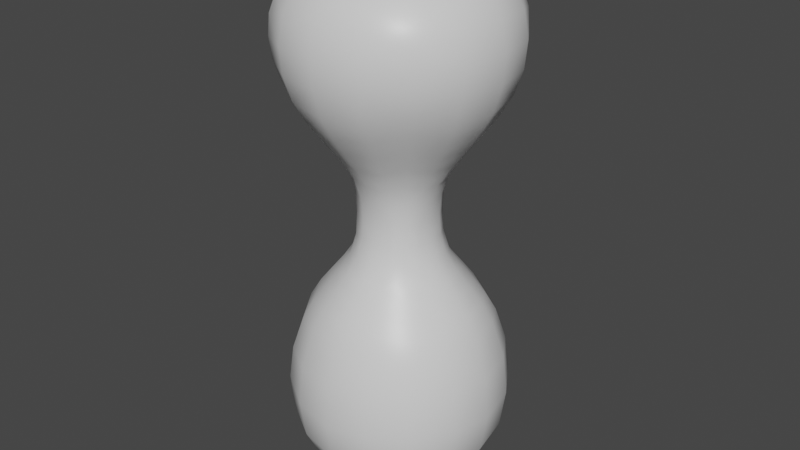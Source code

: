 # Source: test1.blend  (saved by Blender 2.81.16; exported with 4.5.12 LTS)
import bpy
from mathutils import Matrix  # noqa: F401  (used for matrix-valued properties, if any)

bpy.ops.wm.read_factory_settings(use_empty=True)
scene = bpy.context.scene
scene.name = 'Scene'

# ---- collections
col_collection = bpy.data.collections.new('Collection'); scene.collection.children.link(col_collection)

# ---- materials (node trees are filled in below, after node groups)
mat_material = bpy.data.materials.new('Material')
mat_material.alpha_threshold = 0.0
mat_material.use_transparent_shadow = False
mat_material.line_color = (0.0, 0.0, 0.0, 1.0)

# ---- material node trees
mat_material.use_nodes = True; mat_material.node_tree.nodes.clear()
_N = mat_material.node_tree.nodes; _L = mat_material.node_tree.links
n0 = _N.new('ShaderNodeOutputMaterial'); n0.name = 'Material Output'; n0.location = (300, 300)
n1 = _N.new('ShaderNodeBsdfPrincipled'); n1.name = 'Principled BSDF'; n1.location = (10, 300)
n1.distribution = 'GGX'
n1.subsurface_method = 'BURLEY'
n1.inputs[2].default_value = 0.4
n1.inputs[3].default_value = 1.45
n1.inputs[27].default_value = (0.0, 0.0, 0.0, 1.0)
n1.inputs[28].default_value = 1.0
_L.new(n1.outputs[0], n0.inputs[0])
n0.is_active_output = True

# ---- world
world_world = bpy.data.worlds.new('World'); scene.world = world_world
world_world.use_nodes = True; world_world.node_tree.nodes.clear()
_N = world_world.node_tree.nodes; _L = world_world.node_tree.links
n0 = _N.new('ShaderNodeOutputWorld'); n0.name = 'World Output'; n0.location = (300, 300)
n1 = _N.new('ShaderNodeBackground'); n1.name = 'Background'; n1.location = (10, 300)
n1.inputs[0].default_value = (0.05088, 0.05088, 0.05088, 1.0)
_L.new(n1.outputs[0], n0.inputs[0])
n0.is_active_output = True
world_world.color = (0.05088, 0.05088, 0.05088)
world_world.use_sun_shadow = False
world_world.sun_shadow_jitter_overblur = 0.0

# ---- meshes
me_testmesh1 = bpy.data.meshes.new('TestMesh1')
me_testmesh1.from_pydata([(1.0, 1.0, 1.0), (1.0, 1.0, -1.0), (1.0, -1.0, 1.0), (1.0, -1.0, -1.0), (-1.0, 1.0, 1.0), (-1.0, 1.0, -1.0), (-1.0, -1.0, 1.0), (-1.0, -1.0, -1.0), (0.5036, -0.5036, 2.026), (-0.5036, -0.5036, 2.026), (0.5036, 0.5036, 2.026), (-0.5036, 0.5036, 2.026), (0.5036, -0.5036, 3.353), (-0.5036, -0.5036, 3.353), (0.5036, 0.5036, 3.353), (-0.5036, 0.5036, 3.353), (1.102, -1.102, 4.655), (-1.102, -1.102, 4.655), (1.102, 1.102, 4.655), (-1.102, 1.102, 4.655), (1.102, -1.102, 5.822), (-1.102, -1.102, 5.822), (1.102, 1.102, 5.822), (-1.102, 1.102, 5.822), (-1.225, 0.0, -1.225), (0.0, 1.225, -1.225), (1.16, 1.16, 0.0), (-1.16, -1.16, 0.0), (1.16, -1.16, 0.0), (-1.16, 1.16, 0.0), (0.0, -1.368, 1.142), (1.368, 0.0, 1.142), (0.0, -1.225, -1.225), (-1.368, 0.0, 1.142), (0.0, 1.368, 1.142), (1.225, 0.0, -1.225), (0.0, -0.6739, 2.114), (0.6739, 0.0, 2.114), (-0.6739, 0.0, 2.114), (0.0, 0.6739, 2.114), (-0.7594, -0.7594, 1.521), (-0.7594, 0.7594, 1.521), (0.7594, 0.7594, 1.521), (0.7594, -0.7594, 1.521), (0.0, -0.6769, 3.268), (0.6769, 0.0, 3.268), (-0.6769, 0.0, 3.268), (0.0, 0.6769, 3.268), (-0.4229, -0.4229, 2.69), (-0.4229, 0.4229, 2.69), (0.4229, -0.4229, 2.69), (0.4229, 0.4229, 2.69), (0.0, -1.511, 4.503), (1.511, 0.0, 4.503), (-1.511, 0.0, 4.503), (0.0, 1.511, 4.503), (-0.8118, -0.8118, 3.996), (-0.8118, 0.8118, 3.996), (0.8118, -0.8118, 3.996), (0.8118, 0.8118, 3.996), (0.0, -1.35, 6.07), (1.35, 0.0, 6.07), (-1.35, 0.0, 6.07), (0.0, 1.35, 6.07), (-1.194, 1.194, 5.239), (1.194, 1.194, 5.239), (1.194, -1.194, 5.239), (-1.194, -1.194, 5.239), (0.0, -1.661, 5.31), (-1.661, 3.553e-15, 5.31), (1.661, -3.553e-15, 5.31), (0.0, 0.0, 6.629), (1.109, 0.0, 3.875), (0.0, 1.109, 3.875), (0.0, -1.109, 3.875), (0.0, 1.661, 5.31), (0.5388, 0.0, 2.691), (0.0, 0.5388, 2.691), (0.0, -0.5388, 2.691), (-1.109, 0.0, 3.875), (-4.441e-16, -1.034, 1.637), (4.441e-16, 1.034, 1.637), (1.034, -4.441e-16, 1.637), (-0.5388, 0.0, 2.691), (0.0, 1.616, -0.1137), (1.616, 0.0, -0.1137), (0.0, 0.0, -1.732), (-1.616, 0.0, -0.1137), (0.0, -1.616, -0.1137), (-1.034, 4.441e-16, 1.637), (-1.171, -0.5255, -1.167), (-0.5255, 1.171, -1.167), (1.129, 1.129, -0.5156), (-1.114, -1.114, 0.511), (1.129, -1.129, -0.5156), (-1.129, 1.129, -0.5156), (-0.536, -1.267, 1.11), (1.267, -0.536, 1.11), (0.5255, -1.171, -1.167), (-1.267, 0.536, 1.11), (0.536, 1.267, 1.11), (1.171, 0.5255, -1.167), (-0.2683, -0.627, 2.091), (0.627, -0.2683, 2.091), (-0.627, 0.2683, 2.091), (0.2683, 0.627, 2.091), (-0.6255, -0.6255, 1.767), (-0.8905, 0.8905, 1.27), (0.6255, 0.6255, 1.767), (0.8905, -0.8905, 1.27), (-0.2686, -0.6293, 3.29), (0.6293, -0.2686, 3.29), (-0.6293, 0.2686, 3.29), (0.2686, 0.6293, 3.29), (-0.437, -0.437, 3.028), (-0.4359, 0.4359, 2.351), (0.437, -0.437, 3.028), (0.4359, 0.4359, 2.351), (-0.5911, -1.399, 4.538), (1.399, -0.5911, 4.538), (-1.399, 0.5911, 4.538), (0.5911, 1.399, 4.538), (-0.97, -0.97, 4.314), (-0.6505, 0.6505, 3.681), (0.97, -0.97, 4.314), (0.6505, 0.6505, 3.681), (-0.5787, -1.289, 6.006), (1.289, -0.5787, 6.006), (-1.289, 0.5787, 6.006), (0.5787, 1.289, 6.006), (-1.177, 1.177, 5.539), (1.169, 1.169, 4.94), (1.169, -1.169, 4.94), (-1.177, -1.177, 5.539), (-1.171, 0.5255, -1.167), (0.5255, 1.171, -1.167), (1.114, 1.114, 0.511), (-1.129, -1.129, -0.5156), (1.114, -1.114, 0.511), (-1.114, 1.114, 0.511), (0.536, -1.267, 1.11), (1.267, 0.536, 1.11), (-0.5255, -1.171, -1.167), (-1.267, -0.536, 1.11), (-0.536, 1.267, 1.11), (1.171, -0.5255, -1.167), (0.2683, -0.627, 2.091), (0.627, 0.2683, 2.091), (-0.627, -0.2683, 2.091), (-0.2683, 0.627, 2.091), (-0.8905, -0.8905, 1.27), (-0.6255, 0.6255, 1.767), (0.8905, 0.8905, 1.27), (0.6255, -0.6255, 1.767), (0.2686, -0.6293, 3.29), (0.6293, 0.2686, 3.29), (-0.6293, -0.2686, 3.29), (-0.2686, 0.6293, 3.29), (-0.4359, -0.4359, 2.351), (-0.437, 0.437, 3.028), (0.4359, -0.4359, 2.351), (0.437, 0.437, 3.028), (0.5911, -1.399, 4.538), (1.399, 0.5911, 4.538), (-1.399, -0.5911, 4.538), (-0.5911, 1.399, 4.538), (-0.6505, -0.6505, 3.681), (-0.97, 0.97, 4.314), (0.6505, -0.6505, 3.681), (0.97, 0.97, 4.314), (0.5787, -1.289, 6.006), (1.289, 0.5787, 6.006), (-1.289, -0.5787, 6.006), (-0.5787, 1.289, 6.006), (-1.169, 1.169, 4.94), (1.177, 1.177, 5.539), (1.177, -1.177, 5.539), (-1.169, -1.169, 4.94), (0.0, -1.573, 5.718), (0.0, -1.631, 4.898), (-0.6439, -1.546, 5.283), (0.6439, -1.546, 5.283), (-1.573, -2.545e-10, 5.718), (-1.631, 0.0, 4.898), (-1.546, 0.6439, 5.283), (-1.546, -0.6439, 5.283), (1.573, 0.0, 5.718), (1.631, 0.0, 4.898), (1.546, -0.6439, 5.283), (1.546, 0.6439, 5.283), (0.0, -0.7319, 6.487), (0.0, 0.7319, 6.487), (0.7319, 0.0, 6.487), (-0.7319, -5.007e-10, 6.487), (1.326, 0.0, 4.179), (0.8786, 0.0, 3.582), (1.013, -0.4312, 3.895), (1.013, 0.4312, 3.895), (0.0, 1.326, 4.179), (0.0, 0.8786, 3.582), (0.4312, 1.013, 3.895), (-0.4312, 1.013, 3.895), (0.0, -1.326, 4.179), (0.0, -0.8786, 3.582), (-0.4312, -1.013, 3.895), (0.4312, -1.013, 3.895), (0.0, 1.573, 5.718), (0.0, 1.631, 4.898), (0.6439, 1.546, 5.283), (-0.6439, 1.546, 5.283), (0.5789, 0.0, 2.987), (0.5762, 0.0, 2.396), (0.523, -0.223, 2.69), (0.523, 0.223, 2.69), (0.0, 0.5789, 2.987), (0.0, 0.5762, 2.396), (0.223, 0.523, 2.69), (-0.223, 0.523, 2.69), (0.0, -0.5789, 2.987), (0.0, -0.5762, 2.396), (-0.223, -0.523, 2.69), (0.223, -0.523, 2.69), (-1.326, 0.0, 4.179), (-0.8786, 0.0, 3.582), (-1.013, 0.4312, 3.895), (-1.013, -0.4312, 3.895), (0.0, -0.8417, 1.866), (0.0, -1.214, 1.399), (-0.4028, -0.9441, 1.617), (0.4028, -0.9441, 1.617), (0.0, 0.8417, 1.866), (0.0, 1.214, 1.399), (0.4028, 0.9441, 1.617), (-0.4028, 0.9441, 1.617), (0.8417, 0.0, 1.866), (1.214, 0.0, 1.399), (0.9441, -0.4028, 1.617), (0.9441, 0.4028, 1.617), (-0.5789, 0.0, 2.987), (-0.5762, 0.0, 2.396), (-0.523, 0.223, 2.69), (-0.523, -0.223, 2.69), (0.6258, 1.503, -0.06212), (-0.6258, 1.503, -0.06212), (0.0, 1.519, -0.704), (0.0, 1.562, 0.5281), (1.503, -0.6258, -0.06212), (1.503, 0.6258, -0.06212), (1.519, -4.132e-10, -0.704), (1.562, 0.0, 0.5281), (0.0, -0.665, -1.605), (0.0, 0.665, -1.605), (-0.665, 0.0, -1.605), (0.665, -4.793e-10, -1.605), (-1.503, 0.6258, -0.06212), (-1.503, -0.6258, -0.06212), (-1.519, 0.0, -0.704), (-1.562, 0.0, 0.5281), (-0.6258, -1.503, -0.06212), (0.6258, -1.503, -0.06212), (0.0, -1.519, -0.704), (0.0, -1.562, 0.5281), (-0.8417, 0.0, 1.866), (-1.214, 0.0, 1.399), (-0.9441, 0.4028, 1.617), (-0.9441, -0.4028, 1.617), (-1.119, -0.4752, 1.374), (-1.119, 0.4752, 1.374), (-0.776, 0.3317, 1.847), (0.6005, -1.445, 0.5412), (0.605, -1.421, -0.6516), (-0.605, -1.421, -0.6516), (-1.445, -0.6005, 0.5412), (-1.421, -0.605, -0.6516), (-1.421, 0.605, -0.6516), (0.6425, 0.6303, -1.49), (-0.6425, 0.6303, -1.49), (-0.6425, -0.6303, -1.49), (1.445, 0.6005, 0.5412), (1.421, 0.605, -0.6516), (1.421, -0.605, -0.6516), (-0.6005, 1.445, 0.5412), (-0.605, 1.421, -0.6516), (0.605, 1.421, -0.6516), (-0.5422, -0.2322, 2.384), (-0.5422, 0.2322, 2.384), (-0.5446, 0.2328, 2.997), (1.119, 0.4752, 1.374), (1.119, -0.4752, 1.374), (0.776, -0.3317, 1.847), (-0.4752, 1.119, 1.374), (0.4752, 1.119, 1.374), (0.3317, 0.776, 1.847), (0.4752, -1.119, 1.374), (-0.4752, -1.119, 1.374), (-0.3317, -0.776, 1.847), (-0.8097, -0.3452, 3.601), (-0.8097, 0.3452, 3.601), (-1.223, 0.5182, 4.204), (0.2322, -0.5422, 2.384), (-0.2322, -0.5422, 2.384), (-0.2328, -0.5446, 2.997), (-0.2322, 0.5422, 2.384), (0.2322, 0.5422, 2.384), (0.2328, 0.5446, 2.997), (0.5422, 0.2322, 2.384), (0.5422, -0.2322, 2.384), (0.5446, -0.2328, 2.997), (-0.6339, 1.512, 4.901), (0.6339, 1.512, 4.901), (0.6348, 1.473, 5.666), (0.3452, -0.8097, 3.601), (-0.3452, -0.8097, 3.601), (-0.5182, -1.223, 4.204), (-0.3452, 0.8097, 3.601), (0.3452, 0.8097, 3.601), (0.5182, 1.223, 4.204), (0.8097, 0.3452, 3.601), (0.8097, -0.3452, 3.601), (1.223, -0.5182, 4.204), (-0.7052, 0.6923, 6.36), (0.7052, 0.6923, 6.36), (0.7052, -0.6923, 6.36), (1.512, 0.6339, 4.901), (1.512, -0.6339, 4.901), (1.473, -0.6348, 5.666), (-1.512, -0.6339, 4.901), (-1.512, 0.6339, 4.901), (-1.473, 0.6348, 5.666), (0.6339, -1.512, 4.901), (-0.6339, -1.512, 4.901), (-0.6348, -1.473, 5.666), (0.6348, -1.473, 5.666), (-1.473, -0.6348, 5.666), (1.473, 0.6348, 5.666), (-0.7052, -0.6923, 6.36), (1.223, 0.5182, 4.204), (-0.5182, 1.223, 4.204), (0.5182, -1.223, 4.204), (-0.6348, 1.473, 5.666), (0.5446, 0.2328, 2.997), (-0.2328, 0.5446, 2.997), (0.2328, -0.5446, 2.997), (-1.223, -0.5182, 4.204), (0.3317, -0.776, 1.847), (-0.3317, 0.776, 1.847), (0.776, 0.3317, 1.847), (-0.5446, -0.2328, 2.997), (0.6005, 1.445, 0.5412), (1.445, -0.6005, 0.5412), (0.6425, -0.6303, -1.49), (-1.445, 0.6005, 0.5412), (-0.6005, -1.445, 0.5412), (-0.776, -0.3317, 1.847)], [], [(353, 9, 148), (352, 6, 93), (351, 4, 139), (350, 3, 98), (349, 2, 138), (348, 0, 136), (114, 156, 347), (346, 10, 147), (345, 11, 149), (344, 8, 146), (122, 164, 343), (116, 154, 342), (159, 157, 341), (161, 155, 340), (339, 23, 173), (124, 162, 338), (167, 165, 337), (169, 163, 336), (335, 21, 126), (334, 22, 171), (333, 21, 172), (332, 20, 170), (178, 126, 331), (179, 180, 330), (329, 66, 181), (182, 128, 328), (183, 184, 327), (326, 67, 185), (186, 127, 325), (187, 188, 324), (323, 65, 189), (190, 170, 322), (321, 71, 192), (128, 193, 320), (319, 53, 119), (318, 72, 196), (125, 197, 317), (316, 55, 121), (315, 73, 200), (123, 201, 314), (313, 52, 118), (312, 74, 204), (168, 205, 311), (206, 129, 310), (207, 208, 309), (308, 64, 209), (307, 45, 111), (211, 212, 306), (305, 51, 213), (304, 47, 113), (215, 216, 303), (302, 49, 217), (301, 44, 110), (219, 220, 300), (299, 50, 221), (298, 54, 120), (297, 79, 224), (166, 225, 296), (226, 102, 295), (227, 228, 294), (293, 43, 229), (230, 105, 292), (231, 232, 291), (290, 41, 233), (234, 103, 289), (235, 236, 288), (287, 42, 237), (286, 46, 112), (239, 240, 285), (284, 48, 241), (242, 92, 283), (282, 84, 244), (144, 245, 281), (246, 94, 280), (279, 85, 248), (141, 249, 278), (250, 142, 277), (276, 86, 252), (101, 253, 275), (254, 95, 274), (273, 87, 256), (143, 257, 272), (258, 137, 271), (270, 88, 260), (140, 261, 269), (262, 104, 268), (263, 264, 267), (266, 40, 265), (263, 265, 89), (33, 266, 263), (143, 150, 266), (267, 41, 107), (99, 107, 4), (33, 267, 99), (268, 11, 151), (264, 151, 41), (89, 268, 264), (259, 261, 88), (28, 269, 259), (2, 269, 138), (98, 260, 32), (3, 270, 98), (94, 259, 270), (271, 7, 142), (260, 142, 32), (88, 271, 260), (255, 257, 87), (27, 272, 255), (6, 272, 93), (90, 256, 24), (7, 273, 90), (137, 255, 273), (274, 5, 134), (256, 134, 24), (87, 274, 256), (275, 86, 251), (135, 251, 25), (1, 275, 135), (134, 252, 24), (5, 276, 134), (91, 251, 276), (277, 7, 90), (252, 90, 24), (86, 277, 252), (247, 249, 85), (26, 278, 247), (0, 278, 136), (101, 248, 35), (1, 279, 101), (92, 247, 279), (280, 3, 145), (248, 145, 35), (85, 280, 248), (243, 245, 84), (29, 281, 243), (4, 281, 139), (91, 244, 25), (5, 282, 91), (95, 243, 282), (283, 1, 135), (244, 135, 25), (84, 283, 244), (239, 241, 83), (38, 284, 239), (148, 158, 284), (285, 49, 115), (104, 115, 11), (38, 285, 104), (159, 112, 15), (49, 286, 159), (240, 238, 286), (235, 237, 82), (31, 287, 235), (141, 152, 287), (288, 43, 109), (97, 109, 2), (31, 288, 97), (289, 8, 153), (236, 153, 43), (82, 289, 236), (231, 233, 81), (34, 290, 231), (144, 107, 290), (291, 42, 152), (100, 152, 0), (34, 291, 100), (292, 10, 108), (232, 108, 42), (81, 292, 232), (227, 229, 80), (30, 293, 227), (140, 109, 293), (294, 40, 150), (96, 150, 6), (30, 294, 96), (295, 9, 106), (228, 106, 40), (80, 295, 228), (296, 79, 223), (156, 223, 46), (13, 296, 156), (123, 224, 57), (15, 297, 123), (112, 223, 297), (167, 120, 19), (57, 298, 167), (224, 222, 298), (219, 221, 78), (36, 299, 219), (146, 160, 299), (300, 48, 158), (102, 158, 9), (36, 300, 102), (114, 110, 13), (48, 301, 114), (220, 218, 301), (215, 217, 77), (39, 302, 215), (149, 115, 302), (303, 51, 117), (105, 117, 10), (39, 303, 105), (161, 113, 14), (51, 304, 161), (216, 214, 304), (211, 213, 76), (37, 305, 211), (147, 117, 305), (306, 50, 160), (103, 160, 8), (37, 306, 103), (116, 111, 12), (50, 307, 116), (212, 210, 307), (207, 209, 75), (165, 207, 55), (19, 308, 165), (309, 65, 131), (18, 309, 131), (121, 207, 309), (310, 22, 175), (208, 175, 65), (75, 310, 208), (311, 74, 203), (154, 203, 44), (12, 311, 154), (166, 204, 56), (13, 312, 166), (110, 203, 312), (122, 118, 17), (56, 313, 122), (204, 202, 313), (314, 73, 199), (157, 199, 47), (15, 314, 157), (125, 200, 59), (14, 315, 125), (113, 199, 315), (169, 121, 18), (59, 316, 169), (200, 198, 316), (317, 72, 195), (155, 195, 45), (14, 317, 155), (168, 196, 58), (12, 318, 168), (111, 195, 318), (124, 119, 16), (58, 319, 124), (196, 194, 319), (320, 71, 191), (173, 191, 63), (23, 320, 173), (171, 192, 61), (22, 321, 171), (129, 191, 321), (322, 20, 127), (192, 127, 61), (71, 322, 192), (187, 189, 70), (163, 187, 53), (18, 323, 163), (324, 66, 132), (16, 324, 132), (119, 187, 324), (325, 20, 176), (188, 176, 66), (70, 325, 188), (183, 185, 69), (164, 183, 54), (17, 326, 164), (327, 64, 174), (19, 327, 174), (120, 183, 327), (328, 23, 130), (184, 130, 64), (69, 328, 184), (179, 181, 68), (162, 179, 52), (16, 329, 162), (330, 67, 177), (17, 330, 177), (118, 179, 330), (331, 21, 133), (180, 133, 67), (68, 331, 180), (178, 170, 60), (68, 332, 178), (181, 176, 332), (182, 172, 62), (69, 333, 182), (185, 133, 333), (186, 171, 61), (70, 334, 186), (189, 175, 334), (190, 126, 60), (71, 335, 190), (193, 172, 335), (336, 53, 194), (197, 194, 72), (59, 336, 197), (337, 55, 198), (201, 198, 73), (57, 337, 201), (338, 52, 202), (205, 202, 74), (58, 338, 205), (206, 173, 63), (75, 339, 206), (209, 130, 339), (340, 45, 210), (213, 210, 76), (51, 340, 213), (341, 47, 214), (217, 214, 77), (49, 341, 217), (342, 44, 218), (221, 218, 78), (50, 342, 221), (343, 54, 222), (225, 222, 79), (56, 343, 225), (226, 146, 36), (80, 344, 226), (229, 153, 344), (230, 149, 39), (81, 345, 230), (233, 151, 345), (234, 147, 37), (82, 346, 234), (237, 108, 346), (347, 46, 238), (241, 238, 83), (48, 347, 241), (348, 26, 242), (245, 242, 84), (245, 100, 348), (349, 28, 246), (249, 246, 85), (249, 97, 349), (250, 98, 32), (86, 350, 250), (253, 145, 350), (351, 29, 254), (257, 254, 87), (257, 99, 351), (352, 27, 258), (261, 258, 88), (261, 96, 352), (262, 148, 38), (89, 353, 262), (265, 106, 353), (353, 106, 9), (352, 96, 6), (351, 99, 4), (350, 145, 3), (349, 97, 2), (348, 100, 0), (114, 13, 156), (346, 108, 10), (345, 151, 11), (344, 153, 8), (122, 17, 164), (116, 12, 154), (159, 15, 157), (161, 14, 155), (339, 130, 23), (124, 16, 162), (167, 19, 165), (169, 18, 163), (335, 172, 21), (334, 175, 22), (333, 133, 21), (332, 176, 20), (178, 60, 126), (179, 68, 180), (329, 132, 66), (182, 62, 128), (183, 69, 184), (326, 177, 67), (186, 61, 127), (187, 70, 188), (323, 131, 65), (190, 60, 170), (321, 191, 71), (128, 62, 193), (319, 194, 53), (318, 195, 72), (125, 59, 197), (316, 198, 55), (315, 199, 73), (123, 57, 201), (313, 202, 52), (312, 203, 74), (168, 58, 205), (206, 63, 129), (207, 75, 208), (308, 174, 64), (307, 210, 45), (211, 76, 212), (305, 117, 51), (304, 214, 47), (215, 77, 216), (302, 115, 49), (301, 218, 44), (219, 78, 220), (299, 160, 50), (298, 222, 54), (297, 223, 79), (166, 56, 225), (226, 36, 102), (227, 80, 228), (293, 109, 43), (230, 39, 105), (231, 81, 232), (290, 107, 41), (234, 37, 103), (235, 82, 236), (287, 152, 42), (286, 238, 46), (239, 83, 240), (284, 158, 48), (242, 26, 92), (282, 243, 84), (144, 34, 245), (246, 28, 94), (279, 247, 85), (141, 31, 249), (250, 32, 142), (276, 251, 86), (101, 35, 253), (254, 29, 95), (273, 255, 87), (143, 33, 257), (258, 27, 137), (270, 259, 88), (140, 30, 261), (262, 38, 104), (263, 89, 264), (266, 150, 40), (263, 266, 265), (33, 143, 266), (143, 6, 150), (267, 264, 41), (99, 267, 107), (33, 263, 267), (268, 104, 11), (264, 268, 151), (89, 262, 268), (259, 269, 261), (28, 138, 269), (2, 140, 269), (98, 270, 260), (3, 94, 270), (94, 28, 259), (271, 137, 7), (260, 271, 142), (88, 258, 271), (255, 272, 257), (27, 93, 272), (6, 143, 272), (90, 273, 256), (7, 137, 273), (137, 27, 255), (274, 95, 5), (256, 274, 134), (87, 254, 274), (275, 253, 86), (135, 275, 251), (1, 101, 275), (134, 276, 252), (5, 91, 276), (91, 25, 251), (277, 142, 7), (252, 277, 90), (86, 250, 277), (247, 278, 249), (26, 136, 278), (0, 141, 278), (101, 279, 248), (1, 92, 279), (92, 26, 247), (280, 94, 3), (248, 280, 145), (85, 246, 280), (243, 281, 245), (29, 139, 281), (4, 144, 281), (91, 282, 244), (5, 95, 282), (95, 29, 243), (283, 92, 1), (244, 283, 135), (84, 242, 283), (239, 284, 241), (38, 148, 284), (148, 9, 158), (285, 240, 49), (104, 285, 115), (38, 239, 285), (159, 286, 112), (49, 240, 286), (240, 83, 238), (235, 287, 237), (31, 141, 287), (141, 0, 152), (288, 236, 43), (97, 288, 109), (31, 235, 288), (289, 103, 8), (236, 289, 153), (82, 234, 289), (231, 290, 233), (34, 144, 290), (144, 4, 107), (291, 232, 42), (100, 291, 152), (34, 231, 291), (292, 105, 10), (232, 292, 108), (81, 230, 292), (227, 293, 229), (30, 140, 293), (140, 2, 109), (294, 228, 40), (96, 294, 150), (30, 227, 294), (295, 102, 9), (228, 295, 106), (80, 226, 295), (296, 225, 79), (156, 296, 223), (13, 166, 296), (123, 297, 224), (15, 112, 297), (112, 46, 223), (167, 298, 120), (57, 224, 298), (224, 79, 222), (219, 299, 221), (36, 146, 299), (146, 8, 160), (300, 220, 48), (102, 300, 158), (36, 219, 300), (114, 301, 110), (48, 220, 301), (220, 78, 218), (215, 302, 217), (39, 149, 302), (149, 11, 115), (303, 216, 51), (105, 303, 117), (39, 215, 303), (161, 304, 113), (51, 216, 304), (216, 77, 214), (211, 305, 213), (37, 147, 305), (147, 10, 117), (306, 212, 50), (103, 306, 160), (37, 211, 306), (116, 307, 111), (50, 212, 307), (212, 76, 210), (207, 308, 209), (165, 308, 207), (19, 174, 308), (309, 208, 65), (18, 121, 309), (121, 55, 207), (310, 129, 22), (208, 310, 175), (75, 206, 310), (311, 205, 74), (154, 311, 203), (12, 168, 311), (166, 312, 204), (13, 110, 312), (110, 44, 203), (122, 313, 118), (56, 204, 313), (204, 74, 202), (314, 201, 73), (157, 314, 199), (15, 123, 314), (125, 315, 200), (14, 113, 315), (113, 47, 199), (169, 316, 121), (59, 200, 316), (200, 73, 198), (317, 197, 72), (155, 317, 195), (14, 125, 317), (168, 318, 196), (12, 111, 318), (111, 45, 195), (124, 319, 119), (58, 196, 319), (196, 72, 194), (320, 193, 71), (173, 320, 191), (23, 128, 320), (171, 321, 192), (22, 129, 321), (129, 63, 191), (322, 170, 20), (192, 322, 127), (71, 190, 322), (187, 323, 189), (163, 323, 187), (18, 131, 323), (324, 188, 66), (16, 119, 324), (119, 53, 187), (325, 127, 20), (188, 325, 176), (70, 186, 325), (183, 326, 185), (164, 326, 183), (17, 177, 326), (327, 184, 64), (19, 120, 327), (120, 54, 183), (328, 128, 23), (184, 328, 130), (69, 182, 328), (179, 329, 181), (162, 329, 179), (16, 132, 329), (330, 180, 67), (17, 118, 330), (118, 52, 179), (331, 126, 21), (180, 331, 133), (68, 178, 331), (178, 332, 170), (68, 181, 332), (181, 66, 176), (182, 333, 172), (69, 185, 333), (185, 67, 133), (186, 334, 171), (70, 189, 334), (189, 65, 175), (190, 335, 126), (71, 193, 335), (193, 62, 172), (336, 163, 53), (197, 336, 194), (59, 169, 336), (337, 165, 55), (201, 337, 198), (57, 167, 337), (338, 162, 52), (205, 338, 202), (58, 124, 338), (206, 339, 173), (75, 209, 339), (209, 64, 130), (340, 155, 45), (213, 340, 210), (51, 161, 340), (341, 157, 47), (217, 341, 214), (49, 159, 341), (342, 154, 44), (221, 342, 218), (50, 116, 342), (343, 164, 54), (225, 343, 222), (56, 122, 343), (226, 344, 146), (80, 229, 344), (229, 43, 153), (230, 345, 149), (81, 233, 345), (233, 41, 151), (234, 346, 147), (82, 237, 346), (237, 42, 108), (347, 156, 46), (241, 347, 238), (48, 114, 347), (348, 136, 26), (245, 348, 242), (245, 34, 100), (349, 138, 28), (249, 349, 246), (249, 31, 97), (250, 350, 98), (86, 253, 350), (253, 35, 145), (351, 139, 29), (257, 351, 254), (257, 33, 99), (352, 93, 27), (261, 352, 258), (261, 30, 96), (262, 353, 148), (89, 265, 353), (265, 40, 106)])
me_testmesh1.polygons.foreach_set('use_smooth', [True] * 704)
_uv = me_testmesh1.uv_layers.new(name='UVMap')
_uv.uv.foreach_set('vector', [0.4695, 0.5899, 0.4664, 0.5931, 0.4746, 0.5994, 0.4258, 0.521, 0.4382, 0.5511, 0.4327, 0.5313, 0.4978, 0.5508, 0.5216, 0.5658, 0.5239, 0.5484, 0.4864, 0.4201, 0.4762, 0.4274, 0.4603, 0.4298, 0.502, 0.4889, 0.4732, 0.5156, 0.4708, 0.4894, 0.5732, 0.5246, 0.5645, 0.5339, 0.5714, 0.511, 0.469, 0.6405, 0.4728, 0.6567, 0.4764, 0.6415, 0.5303, 0.5715, 0.532, 0.5856, 0.5241, 0.5851, 0.5258, 0.5914, 0.5107, 0.6, 0.5208, 0.6006, 0.4696, 0.5698, 0.4856, 0.5779, 0.475, 0.5838, 0.4311, 0.7089, 0.4414, 0.7253, 0.4487, 0.7071, 0.4863, 0.6296, 0.4731, 0.6442, 0.4769, 0.63, 0.5088, 0.6457, 0.5209, 0.6578, 0.5179, 0.6425, 0.5278, 0.6353, 0.5243, 0.6454, 0.5207, 0.6311, 0.5518, 0.7883, 0.5241, 0.7975, 0.545, 0.807, 0.4683, 0.6913, 0.4366, 0.706, 0.4457, 0.6881, 0.521, 0.7169, 0.5484, 0.7274, 0.5421, 0.709, 0.5674, 0.7013, 0.5607, 0.7085, 0.5518, 0.6904, 0.4441, 0.825, 0.4174, 0.7929, 0.4159, 0.8021, 0.567, 0.7783, 0.5806, 0.791, 0.5591, 0.801, 0.435, 0.7863, 0.4174, 0.7929, 0.4401, 0.8052, 0.4295, 0.7758, 0.4605, 0.7852, 0.4379, 0.7989, 0.4116, 0.7816, 0.4159, 0.8021, 0.4064, 0.7812, 0.4117, 0.7313, 0.4039, 0.7583, 0.4074, 0.7364, 0.43, 0.7271, 0.4587, 0.7457, 0.4269, 0.7508, 0.4635, 0.7908, 0.4959, 0.8072, 0.495, 0.7891, 0.464, 0.7475, 0.4943, 0.769, 0.4948, 0.749, 0.4365, 0.7449, 0.4133, 0.7598, 0.4344, 0.7655, 0.5354, 0.7793, 0.495, 0.7984, 0.4968, 0.7744, 0.5366, 0.7258, 0.4985, 0.7484, 0.4986, 0.724, 0.5667, 0.7297, 0.5866, 0.7547, 0.5689, 0.7533, 0.4558, 0.8325, 0.4379, 0.7989, 0.4738, 0.8234, 0.5491, 0.8255, 0.4949, 0.8424, 0.5129, 0.8329, 0.4959, 0.8072, 0.4789, 0.8337, 0.5138, 0.8268, 0.4984, 0.6847, 0.5331, 0.7024, 0.4985, 0.7025, 0.4983, 0.6561, 0.5227, 0.6699, 0.4983, 0.6696, 0.5432, 0.6681, 0.5418, 0.6746, 0.5324, 0.6603, 0.5673, 0.7005, 0.5677, 0.7219, 0.578, 0.7189, 0.5432, 0.6681, 0.5488, 0.6872, 0.5549, 0.6837, 0.5137, 0.6812, 0.5346, 0.6916, 0.5273, 0.675, 0.4266, 0.698, 0.4197, 0.7088, 0.4153, 0.7161, 0.4518, 0.6664, 0.4426, 0.6757, 0.4395, 0.6817, 0.4793, 0.6605, 0.4557, 0.6727, 0.465, 0.6587, 0.5725, 0.7895, 0.5752, 0.8044, 0.5851, 0.784, 0.5737, 0.7437, 0.5879, 0.7615, 0.5852, 0.7395, 0.5528, 0.7471, 0.5262, 0.7666, 0.5544, 0.7676, 0.4985, 0.628, 0.5125, 0.642, 0.4984, 0.642, 0.5106, 0.5988, 0.4987, 0.6127, 0.4989, 0.597, 0.5206, 0.6004, 0.5267, 0.6185, 0.5197, 0.6158, 0.5281, 0.637, 0.5289, 0.6541, 0.5329, 0.6519, 0.5243, 0.6109, 0.5268, 0.6218, 0.5278, 0.6069, 0.5178, 0.6131, 0.5086, 0.6292, 0.5172, 0.6274, 0.4678, 0.6359, 0.4655, 0.646, 0.4626, 0.6506, 0.4718, 0.6029, 0.4696, 0.6207, 0.469, 0.6059, 0.4779, 0.5993, 0.487, 0.6126, 0.4782, 0.6148, 0.4959, 0.7114, 0.4668, 0.7265, 0.4954, 0.7297, 0.4968, 0.6772, 0.4752, 0.6918, 0.4964, 0.694, 0.4537, 0.6746, 0.4571, 0.69, 0.4654, 0.6737, 0.4603, 0.5756, 0.4649, 0.5918, 0.4574, 0.5802, 0.4439, 0.5507, 0.449, 0.5695, 0.4403, 0.5582, 0.4568, 0.542, 0.4792, 0.547, 0.4634, 0.5563, 0.5357, 0.588, 0.5323, 0.5931, 0.5401, 0.5818, 0.5511, 0.5698, 0.5489, 0.5714, 0.5578, 0.5606, 0.537, 0.575, 0.5165, 0.5828, 0.5313, 0.5833, 0.5165, 0.5687, 0.4992, 0.581, 0.4995, 0.5661, 0.5249, 0.5397, 0.4999, 0.5515, 0.5004, 0.536, 0.5445, 0.5444, 0.5489, 0.5598, 0.5373, 0.5584, 0.4975, 0.6443, 0.4842, 0.6576, 0.4972, 0.6597, 0.4871, 0.6146, 0.4977, 0.6293, 0.498, 0.6151, 0.4774, 0.6121, 0.4705, 0.6239, 0.4777, 0.6265, 0.5751, 0.4993, 0.5708, 0.4671, 0.5705, 0.475, 0.5451, 0.4972, 0.5656, 0.5094, 0.5611, 0.4853, 0.5415, 0.5656, 0.5643, 0.5351, 0.5469, 0.5443, 0.5024, 0.46, 0.472, 0.4433, 0.502, 0.4365, 0.5554, 0.4498, 0.5336, 0.462, 0.5312, 0.4387, 0.5505, 0.5299, 0.5327, 0.492, 0.5571, 0.501, 0.4737, 0.4297, 0.4432, 0.4526, 0.4644, 0.4478, 0.514, 0.4596, 0.501, 0.4317, 0.4893, 0.45, 0.5459, 0.4334, 0.5135, 0.4219, 0.5388, 0.4335, 0.4981, 0.5282, 0.5241, 0.5088, 0.4991, 0.5044, 0.4518, 0.4945, 0.4719, 0.5232, 0.4742, 0.4992, 0.4537, 0.5633, 0.4719, 0.5477, 0.4493, 0.5419, 0.4246, 0.4956, 0.4344, 0.49, 0.4301, 0.472, 0.4494, 0.4464, 0.4293, 0.4801, 0.4352, 0.4565, 0.4515, 0.5272, 0.4299, 0.5083, 0.4454, 0.4981, 0.4827, 0.594, 0.4981, 0.603, 0.4981, 0.5944, 0.4767, 0.5787, 0.4981, 0.5871, 0.498, 0.5795, 0.4582, 0.5729, 0.4515, 0.572, 0.4638, 0.5815, 0.4767, 0.5787, 0.4638, 0.5815, 0.4795, 0.5865, 0.4744, 0.57, 0.4582, 0.5729, 0.4767, 0.5787, 0.4537, 0.5633, 0.4441, 0.5619, 0.4582, 0.5729, 0.498, 0.5795, 0.5165, 0.5828, 0.5193, 0.5748, 0.498, 0.5709, 0.5193, 0.5748, 0.5216, 0.5658, 0.4744, 0.57, 0.498, 0.5795, 0.498, 0.5709, 0.4981, 0.5944, 0.5107, 0.6, 0.5135, 0.5908, 0.4981, 0.5871, 0.5135, 0.5908, 0.5165, 0.5828, 0.4795, 0.5865, 0.4981, 0.5944, 0.4981, 0.5871, 0.4446, 0.4702, 0.4299, 0.5083, 0.4293, 0.4801, 0.4703, 0.4648, 0.4454, 0.4981, 0.4446, 0.4702, 0.4732, 0.5156, 0.4454, 0.4981, 0.4708, 0.4894, 0.4603, 0.4298, 0.4352, 0.4565, 0.4494, 0.4386, 0.4762, 0.4274, 0.4494, 0.4464, 0.4603, 0.4298, 0.472, 0.4433, 0.4446, 0.4702, 0.4494, 0.4464, 0.4301, 0.472, 0.4428, 0.47, 0.4432, 0.4526, 0.4352, 0.4565, 0.4432, 0.4526, 0.4494, 0.4386, 0.4293, 0.4801, 0.4301, 0.472, 0.4352, 0.4565, 0.4486, 0.5185, 0.4719, 0.5477, 0.4719, 0.5232, 0.4314, 0.5108, 0.4493, 0.5419, 0.4486, 0.5185, 0.4382, 0.5511, 0.4493, 0.5419, 0.4327, 0.5313, 0.4597, 0.4712, 0.4742, 0.4992, 0.4796, 0.4746, 0.4428, 0.47, 0.4518, 0.4945, 0.4597, 0.4712, 0.4344, 0.49, 0.4486, 0.5185, 0.4518, 0.4945, 0.4991, 0.5044, 0.5215, 0.4875, 0.5006, 0.4803, 0.4742, 0.4992, 0.5006, 0.4803, 0.4796, 0.4746, 0.4719, 0.5232, 0.4991, 0.5044, 0.4742, 0.4992, 0.5388, 0.4335, 0.501, 0.4317, 0.5273, 0.443, 0.5582, 0.4539, 0.5273, 0.443, 0.5493, 0.4627, 0.5619, 0.4489, 0.5388, 0.4335, 0.5582, 0.4539, 0.5006, 0.4803, 0.4893, 0.45, 0.4796, 0.4746, 0.5215, 0.4875, 0.514, 0.4596, 0.5006, 0.4803, 0.5368, 0.4743, 0.5273, 0.443, 0.514, 0.4596, 0.4644, 0.4478, 0.4428, 0.47, 0.4597, 0.4712, 0.4893, 0.45, 0.4597, 0.4712, 0.4796, 0.4746, 0.501, 0.4317, 0.4644, 0.4478, 0.4893, 0.45, 0.5589, 0.4733, 0.5327, 0.492, 0.5336, 0.462, 0.5736, 0.4884, 0.5571, 0.501, 0.5589, 0.4733, 0.5645, 0.5339, 0.5571, 0.501, 0.5714, 0.511, 0.5459, 0.4334, 0.5312, 0.4387, 0.5248, 0.4241, 0.5619, 0.4489, 0.5554, 0.4498, 0.5459, 0.4334, 0.5708, 0.4671, 0.5589, 0.4733, 0.5554, 0.4498, 0.502, 0.4365, 0.4762, 0.4274, 0.5008, 0.4218, 0.5312, 0.4387, 0.5008, 0.4218, 0.5248, 0.4241, 0.5336, 0.462, 0.502, 0.4365, 0.5312, 0.4387, 0.5482, 0.521, 0.5643, 0.5351, 0.5656, 0.5094, 0.5247, 0.5293, 0.5469, 0.5443, 0.5482, 0.521, 0.5216, 0.5658, 0.5469, 0.5443, 0.5239, 0.5484, 0.5368, 0.4743, 0.5611, 0.4853, 0.5493, 0.4627, 0.5215, 0.4875, 0.5451, 0.4972, 0.5368, 0.4743, 0.5241, 0.5088, 0.5482, 0.521, 0.5451, 0.4972, 0.5705, 0.475, 0.5619, 0.4489, 0.5582, 0.4539, 0.5611, 0.4853, 0.5582, 0.4539, 0.5493, 0.4627, 0.5656, 0.5094, 0.5705, 0.475, 0.5611, 0.4853, 0.4871, 0.6146, 0.4777, 0.6265, 0.4875, 0.6281, 0.4855, 0.6029, 0.4774, 0.6121, 0.4871, 0.6146, 0.4746, 0.5994, 0.4702, 0.6078, 0.4774, 0.6121, 0.498, 0.6151, 0.5086, 0.6292, 0.509, 0.6136, 0.4981, 0.603, 0.509, 0.6136, 0.5107, 0.6, 0.4855, 0.6029, 0.498, 0.6151, 0.4981, 0.603, 0.5088, 0.6457, 0.4972, 0.6597, 0.5103, 0.6627, 0.5086, 0.6292, 0.4975, 0.6443, 0.5088, 0.6457, 0.4977, 0.6293, 0.4864, 0.6428, 0.4975, 0.6443, 0.5249, 0.5397, 0.5373, 0.5584, 0.5208, 0.5544, 0.5284, 0.5246, 0.5445, 0.5444, 0.5249, 0.5397, 0.5505, 0.5299, 0.5575, 0.5471, 0.5445, 0.5444, 0.5004, 0.536, 0.4792, 0.547, 0.4759, 0.5315, 0.5008, 0.5199, 0.4759, 0.5315, 0.4732, 0.5156, 0.5284, 0.5246, 0.5004, 0.536, 0.5008, 0.5199, 0.4995, 0.5661, 0.4856, 0.5779, 0.4826, 0.5624, 0.4999, 0.5515, 0.4826, 0.5624, 0.4792, 0.547, 0.5208, 0.5544, 0.4995, 0.5661, 0.4999, 0.5515, 0.5511, 0.5698, 0.5313, 0.5833, 0.5437, 0.579, 0.5571, 0.5597, 0.537, 0.575, 0.5511, 0.5698, 0.5415, 0.5656, 0.5193, 0.5748, 0.537, 0.575, 0.5578, 0.5606, 0.5489, 0.5598, 0.5575, 0.5471, 0.5651, 0.549, 0.5575, 0.5471, 0.5645, 0.5339, 0.5571, 0.5597, 0.5578, 0.5606, 0.5651, 0.549, 0.5401, 0.5818, 0.532, 0.5856, 0.5401, 0.5724, 0.5489, 0.5714, 0.5401, 0.5724, 0.5489, 0.5598, 0.5437, 0.579, 0.5401, 0.5818, 0.5489, 0.5714, 0.4439, 0.5507, 0.4634, 0.5563, 0.4518, 0.5633, 0.4373, 0.5376, 0.4568, 0.542, 0.4439, 0.5507, 0.4515, 0.5272, 0.4759, 0.5315, 0.4568, 0.542, 0.4403, 0.5582, 0.4515, 0.572, 0.4441, 0.5619, 0.4333, 0.5462, 0.4441, 0.5619, 0.4382, 0.5511, 0.4373, 0.5376, 0.4403, 0.5582, 0.4333, 0.5462, 0.4574, 0.5802, 0.4664, 0.5931, 0.4592, 0.5821, 0.449, 0.5695, 0.4592, 0.5821, 0.4515, 0.572, 0.4518, 0.5633, 0.4574, 0.5802, 0.449, 0.5695, 0.4654, 0.6737, 0.4752, 0.6918, 0.4799, 0.6751, 0.4728, 0.6567, 0.4799, 0.6751, 0.4842, 0.6576, 0.4641, 0.6571, 0.4654, 0.6737, 0.4728, 0.6567, 0.5137, 0.6812, 0.4964, 0.694, 0.5174, 0.699, 0.5103, 0.6627, 0.4968, 0.6772, 0.5137, 0.6812, 0.4972, 0.6597, 0.4799, 0.6751, 0.4968, 0.6772, 0.521, 0.7169, 0.4954, 0.7297, 0.524, 0.7356, 0.5174, 0.699, 0.4959, 0.7114, 0.521, 0.7169, 0.4964, 0.694, 0.4707, 0.7088, 0.4959, 0.7114, 0.4718, 0.6029, 0.4782, 0.6148, 0.4731, 0.6177, 0.4677, 0.5886, 0.4779, 0.5993, 0.4718, 0.6029, 0.475, 0.5838, 0.4871, 0.5954, 0.4779, 0.5993, 0.469, 0.6059, 0.4705, 0.6239, 0.4702, 0.6078, 0.4649, 0.5918, 0.4702, 0.6078, 0.4664, 0.5931, 0.4677, 0.5886, 0.469, 0.6059, 0.4649, 0.5918, 0.469, 0.6405, 0.4626, 0.6506, 0.4641, 0.6571, 0.4705, 0.6239, 0.4678, 0.6359, 0.469, 0.6405, 0.4696, 0.6207, 0.4707, 0.6323, 0.4678, 0.6359, 0.5243, 0.6109, 0.5172, 0.6274, 0.5226, 0.6248, 0.5285, 0.5983, 0.5178, 0.6131, 0.5243, 0.6109, 0.5208, 0.6006, 0.509, 0.6136, 0.5178, 0.6131, 0.5278, 0.6069, 0.5267, 0.6185, 0.5275, 0.6018, 0.5323, 0.5931, 0.5275, 0.6018, 0.532, 0.5856, 0.5285, 0.5983, 0.5278, 0.6069, 0.5323, 0.5931, 0.5278, 0.6353, 0.5329, 0.6519, 0.5325, 0.6516, 0.5267, 0.6185, 0.5281, 0.637, 0.5278, 0.6353, 0.5268, 0.6218, 0.5245, 0.6395, 0.5281, 0.637, 0.5106, 0.5988, 0.5197, 0.6158, 0.5096, 0.6141, 0.5128, 0.5834, 0.5206, 0.6004, 0.5106, 0.5988, 0.5241, 0.5851, 0.5275, 0.6018, 0.5206, 0.6004, 0.4989, 0.597, 0.487, 0.6126, 0.4871, 0.5954, 0.4992, 0.581, 0.4871, 0.5954, 0.4856, 0.5779, 0.5128, 0.5834, 0.4989, 0.597, 0.4992, 0.581, 0.4863, 0.6296, 0.4984, 0.642, 0.484, 0.6454, 0.487, 0.6126, 0.4985, 0.628, 0.4863, 0.6296, 0.4987, 0.6127, 0.5104, 0.6286, 0.4985, 0.628, 0.5737, 0.7437, 0.5544, 0.7676, 0.5759, 0.7665, 0.5484, 0.7274, 0.5737, 0.7437, 0.5677, 0.7219, 0.524, 0.7356, 0.5528, 0.7471, 0.5484, 0.7274, 0.5852, 0.7395, 0.5866, 0.7547, 0.5839, 0.7368, 0.5781, 0.7203, 0.5852, 0.7395, 0.5839, 0.7368, 0.578, 0.7189, 0.5737, 0.7437, 0.5852, 0.7395, 0.5851, 0.784, 0.5806, 0.791, 0.5859, 0.7732, 0.5879, 0.7615, 0.5859, 0.7732, 0.5866, 0.7547, 0.5759, 0.7665, 0.5851, 0.784, 0.5879, 0.7615, 0.465, 0.6587, 0.4426, 0.6757, 0.4549, 0.6613, 0.4731, 0.6442, 0.4549, 0.6613, 0.4655, 0.646, 0.484, 0.6454, 0.465, 0.6587, 0.4731, 0.6442, 0.4537, 0.6746, 0.4395, 0.6817, 0.4424, 0.6915, 0.4641, 0.6571, 0.4518, 0.6664, 0.4537, 0.6746, 0.4626, 0.6506, 0.4549, 0.6613, 0.4518, 0.6664, 0.4311, 0.7089, 0.4153, 0.7161, 0.4214, 0.7275, 0.4424, 0.6915, 0.4266, 0.698, 0.4311, 0.7089, 0.4395, 0.6817, 0.4305, 0.6913, 0.4266, 0.698, 0.5273, 0.675, 0.5488, 0.6872, 0.5382, 0.671, 0.5209, 0.6578, 0.5382, 0.671, 0.5289, 0.6541, 0.5103, 0.6627, 0.5273, 0.675, 0.5209, 0.6578, 0.5432, 0.6681, 0.5549, 0.6837, 0.5552, 0.6843, 0.5325, 0.6516, 0.5432, 0.6681, 0.5432, 0.6681, 0.5329, 0.6519, 0.5382, 0.671, 0.5432, 0.6681, 0.5674, 0.7013, 0.578, 0.7189, 0.5781, 0.7203, 0.5552, 0.6843, 0.5673, 0.7005, 0.5674, 0.7013, 0.5549, 0.6837, 0.5589, 0.704, 0.5673, 0.7005, 0.5324, 0.6603, 0.5227, 0.6699, 0.5171, 0.6563, 0.5243, 0.6454, 0.5171, 0.6563, 0.5125, 0.642, 0.5325, 0.6516, 0.5324, 0.6603, 0.5243, 0.6454, 0.4793, 0.6605, 0.4983, 0.6696, 0.4739, 0.6754, 0.484, 0.6454, 0.4983, 0.6561, 0.4793, 0.6605, 0.4984, 0.642, 0.5171, 0.6563, 0.4983, 0.6561, 0.4683, 0.6913, 0.4985, 0.7025, 0.4632, 0.7099, 0.4739, 0.6754, 0.4984, 0.6847, 0.4683, 0.6913, 0.4983, 0.6696, 0.5282, 0.685, 0.4984, 0.6847, 0.5138, 0.8268, 0.4949, 0.8424, 0.5327, 0.8341, 0.545, 0.807, 0.5327, 0.8341, 0.5626, 0.8096, 0.5241, 0.7975, 0.5138, 0.8268, 0.545, 0.807, 0.5591, 0.801, 0.5129, 0.8329, 0.5294, 0.8038, 0.5806, 0.791, 0.5491, 0.8255, 0.5591, 0.801, 0.5752, 0.8044, 0.5327, 0.8341, 0.5491, 0.8255, 0.4738, 0.8234, 0.4605, 0.7852, 0.495, 0.7984, 0.5129, 0.8329, 0.495, 0.7984, 0.5294, 0.8038, 0.4949, 0.8424, 0.4738, 0.8234, 0.5129, 0.8329, 0.5366, 0.7258, 0.5689, 0.7533, 0.5377, 0.7519, 0.5607, 0.7085, 0.5366, 0.7258, 0.5331, 0.7024, 0.5781, 0.7203, 0.5667, 0.7297, 0.5607, 0.7085, 0.4986, 0.724, 0.4587, 0.7457, 0.4603, 0.7268, 0.4632, 0.7099, 0.4986, 0.724, 0.4603, 0.7268, 0.4985, 0.7025, 0.5366, 0.7258, 0.4986, 0.724, 0.4968, 0.7744, 0.4605, 0.7852, 0.4586, 0.7656, 0.4985, 0.7484, 0.4586, 0.7656, 0.4587, 0.7457, 0.5377, 0.7519, 0.4968, 0.7744, 0.4985, 0.7484, 0.464, 0.7475, 0.4344, 0.7655, 0.4627, 0.7692, 0.4414, 0.7253, 0.464, 0.7475, 0.4668, 0.7265, 0.4214, 0.7275, 0.4365, 0.7449, 0.4414, 0.7253, 0.4948, 0.749, 0.5262, 0.7666, 0.5256, 0.7509, 0.524, 0.7356, 0.4948, 0.749, 0.5256, 0.7509, 0.4954, 0.7297, 0.464, 0.7475, 0.4948, 0.749, 0.495, 0.7891, 0.5241, 0.7975, 0.5258, 0.7825, 0.4943, 0.769, 0.5258, 0.7825, 0.5262, 0.7666, 0.4627, 0.7692, 0.495, 0.7891, 0.4943, 0.769, 0.4117, 0.7313, 0.4269, 0.7508, 0.4084, 0.756, 0.4366, 0.706, 0.4117, 0.7313, 0.4197, 0.7088, 0.4632, 0.7099, 0.43, 0.7271, 0.4366, 0.706, 0.4074, 0.7364, 0.4133, 0.7598, 0.416, 0.7432, 0.4214, 0.7275, 0.4074, 0.7364, 0.416, 0.7432, 0.4153, 0.7161, 0.4117, 0.7313, 0.4074, 0.7364, 0.4064, 0.7812, 0.4174, 0.7929, 0.4134, 0.7767, 0.4039, 0.7583, 0.4134, 0.7767, 0.4133, 0.7598, 0.4084, 0.756, 0.4064, 0.7812, 0.4039, 0.7583, 0.4116, 0.7816, 0.4379, 0.7989, 0.4228, 0.8045, 0.4084, 0.756, 0.4295, 0.7758, 0.4116, 0.7816, 0.4269, 0.7508, 0.4586, 0.7656, 0.4295, 0.7758, 0.4635, 0.7908, 0.4401, 0.8052, 0.4671, 0.8099, 0.4627, 0.7692, 0.435, 0.7863, 0.4635, 0.7908, 0.4344, 0.7655, 0.4134, 0.7767, 0.435, 0.7863, 0.5354, 0.7793, 0.5591, 0.801, 0.5294, 0.8038, 0.5377, 0.7519, 0.567, 0.7783, 0.5354, 0.7793, 0.5689, 0.7533, 0.5859, 0.7732, 0.567, 0.7783, 0.4558, 0.8325, 0.4159, 0.8021, 0.4228, 0.8045, 0.4949, 0.8424, 0.4441, 0.825, 0.4558, 0.8325, 0.4789, 0.8337, 0.4401, 0.8052, 0.4441, 0.825, 0.5518, 0.6904, 0.5331, 0.7024, 0.5282, 0.685, 0.5418, 0.6746, 0.5282, 0.685, 0.5227, 0.6699, 0.5552, 0.6843, 0.5518, 0.6904, 0.5418, 0.6746, 0.5421, 0.709, 0.5677, 0.7219, 0.5589, 0.704, 0.5346, 0.6916, 0.5589, 0.704, 0.5488, 0.6872, 0.5174, 0.699, 0.5421, 0.709, 0.5346, 0.6916, 0.4457, 0.6881, 0.4197, 0.7088, 0.4305, 0.6913, 0.4557, 0.6727, 0.4305, 0.6913, 0.4426, 0.6757, 0.4739, 0.6754, 0.4457, 0.6881, 0.4557, 0.6727, 0.5725, 0.7895, 0.545, 0.807, 0.5626, 0.8096, 0.5759, 0.7665, 0.5518, 0.7883, 0.5725, 0.7895, 0.5544, 0.7676, 0.5258, 0.7825, 0.5518, 0.7883, 0.5207, 0.6311, 0.5125, 0.642, 0.5104, 0.6286, 0.5197, 0.6158, 0.5104, 0.6286, 0.5096, 0.6141, 0.5267, 0.6185, 0.5207, 0.6311, 0.5197, 0.6158, 0.5179, 0.6425, 0.5289, 0.6541, 0.5245, 0.6395, 0.5172, 0.6274, 0.5245, 0.6395, 0.5226, 0.6248, 0.5086, 0.6292, 0.5179, 0.6425, 0.5172, 0.6274, 0.4769, 0.63, 0.4655, 0.646, 0.4707, 0.6323, 0.4782, 0.6148, 0.4707, 0.6323, 0.4731, 0.6177, 0.487, 0.6126, 0.4769, 0.63, 0.4782, 0.6148, 0.4487, 0.7071, 0.4668, 0.7265, 0.4707, 0.7088, 0.4571, 0.69, 0.4707, 0.7088, 0.4752, 0.6918, 0.4424, 0.6915, 0.4487, 0.7071, 0.4571, 0.69, 0.4603, 0.5756, 0.475, 0.5838, 0.4677, 0.5886, 0.4518, 0.5633, 0.4696, 0.5698, 0.4603, 0.5756, 0.4634, 0.5563, 0.4826, 0.5624, 0.4696, 0.5698, 0.5357, 0.588, 0.5208, 0.6006, 0.5285, 0.5983, 0.5437, 0.579, 0.5258, 0.5914, 0.5357, 0.588, 0.5313, 0.5833, 0.5135, 0.5908, 0.5258, 0.5914, 0.5165, 0.5687, 0.5241, 0.5851, 0.5128, 0.5834, 0.5208, 0.5544, 0.5303, 0.5715, 0.5165, 0.5687, 0.5373, 0.5584, 0.5401, 0.5724, 0.5303, 0.5715, 0.4764, 0.6415, 0.4842, 0.6576, 0.4864, 0.6428, 0.4777, 0.6265, 0.4864, 0.6428, 0.4875, 0.6281, 0.4705, 0.6239, 0.4764, 0.6415, 0.4777, 0.6265, 0.5732, 0.5246, 0.5736, 0.4884, 0.5751, 0.4993, 0.5643, 0.5351, 0.5751, 0.4993, 0.5656, 0.5094, 0.5643, 0.5351, 0.5651, 0.549, 0.5732, 0.5246, 0.502, 0.4889, 0.4703, 0.4648, 0.5024, 0.46, 0.5327, 0.492, 0.5024, 0.46, 0.5336, 0.462, 0.5327, 0.492, 0.5008, 0.5199, 0.502, 0.4889, 0.4737, 0.4297, 0.4603, 0.4298, 0.4494, 0.4386, 0.501, 0.4317, 0.4864, 0.4201, 0.4737, 0.4297, 0.5135, 0.4219, 0.5008, 0.4218, 0.4864, 0.4201, 0.4978, 0.5508, 0.5247, 0.5293, 0.4981, 0.5282, 0.4719, 0.5477, 0.4981, 0.5282, 0.4719, 0.5232, 0.4719, 0.5477, 0.498, 0.5709, 0.4978, 0.5508, 0.4258, 0.521, 0.4314, 0.5108, 0.4246, 0.4956, 0.4299, 0.5083, 0.4246, 0.4956, 0.4293, 0.4801, 0.4299, 0.5083, 0.4333, 0.5462, 0.4258, 0.521, 0.4827, 0.594, 0.4746, 0.5994, 0.4855, 0.6029, 0.4795, 0.5865, 0.4695, 0.5899, 0.4827, 0.594, 0.4638, 0.5815, 0.4592, 0.5821, 0.4695, 0.5899, 0.4695, 0.5899, 0.4592, 0.5821, 0.4664, 0.5931, 0.4258, 0.521, 0.4333, 0.5462, 0.4382, 0.5511, 0.4978, 0.5508, 0.498, 0.5709, 0.5216, 0.5658, 0.4864, 0.4201, 0.5008, 0.4218, 0.4762, 0.4274, 0.502, 0.4889, 0.5008, 0.5199, 0.4732, 0.5156, 0.5732, 0.5246, 0.5651, 0.549, 0.5645, 0.5339, 0.469, 0.6405, 0.4641, 0.6571, 0.4728, 0.6567, 0.5303, 0.5715, 0.5401, 0.5724, 0.532, 0.5856, 0.5258, 0.5914, 0.5135, 0.5908, 0.5107, 0.6, 0.4696, 0.5698, 0.4826, 0.5624, 0.4856, 0.5779, 0.4311, 0.7089, 0.4214, 0.7275, 0.4414, 0.7253, 0.4863, 0.6296, 0.484, 0.6454, 0.4731, 0.6442, 0.5088, 0.6457, 0.5103, 0.6627, 0.5209, 0.6578, 0.5278, 0.6353, 0.5325, 0.6516, 0.5243, 0.6454, 0.5518, 0.7883, 0.5258, 0.7825, 0.5241, 0.7975, 0.4683, 0.6913, 0.4632, 0.7099, 0.4366, 0.706, 0.521, 0.7169, 0.524, 0.7356, 0.5484, 0.7274, 0.5674, 0.7013, 0.5781, 0.7203, 0.5607, 0.7085, 0.4441, 0.825, 0.4401, 0.8052, 0.4174, 0.7929, 0.567, 0.7783, 0.5859, 0.7732, 0.5806, 0.791, 0.435, 0.7863, 0.4134, 0.7767, 0.4174, 0.7929, 0.4295, 0.7758, 0.4586, 0.7656, 0.4605, 0.7852, 0.4116, 0.7816, 0.4228, 0.8045, 0.4159, 0.8021, 0.4117, 0.7313, 0.4084, 0.756, 0.4039, 0.7583, 0.43, 0.7271, 0.4603, 0.7268, 0.4587, 0.7457, 0.4635, 0.7908, 0.4671, 0.8099, 0.4959, 0.8072, 0.464, 0.7475, 0.4627, 0.7692, 0.4943, 0.769, 0.4365, 0.7449, 0.416, 0.7432, 0.4133, 0.7598, 0.5354, 0.7793, 0.5294, 0.8038, 0.495, 0.7984, 0.5366, 0.7258, 0.5377, 0.7519, 0.4985, 0.7484, 0.5667, 0.7297, 0.5839, 0.7368, 0.5866, 0.7547, 0.4558, 0.8325, 0.4228, 0.8045, 0.4379, 0.7989, 0.5491, 0.8255, 0.5327, 0.8341, 0.4949, 0.8424, 0.4959, 0.8072, 0.4671, 0.8099, 0.4789, 0.8337, 0.4984, 0.6847, 0.5282, 0.685, 0.5331, 0.7024, 0.4983, 0.6561, 0.5171, 0.6563, 0.5227, 0.6699, 0.5432, 0.6681, 0.5552, 0.6843, 0.5418, 0.6746, 0.5673, 0.7005, 0.5589, 0.704, 0.5677, 0.7219, 0.5432, 0.6681, 0.5382, 0.671, 0.5488, 0.6872, 0.5137, 0.6812, 0.5174, 0.699, 0.5346, 0.6916, 0.4266, 0.698, 0.4305, 0.6913, 0.4197, 0.7088, 0.4518, 0.6664, 0.4549, 0.6613, 0.4426, 0.6757, 0.4793, 0.6605, 0.4739, 0.6754, 0.4557, 0.6727, 0.5725, 0.7895, 0.5626, 0.8096, 0.5752, 0.8044, 0.5737, 0.7437, 0.5759, 0.7665, 0.5879, 0.7615, 0.5528, 0.7471, 0.5256, 0.7509, 0.5262, 0.7666, 0.4985, 0.628, 0.5104, 0.6286, 0.5125, 0.642, 0.5106, 0.5988, 0.5096, 0.6141, 0.4987, 0.6127, 0.5206, 0.6004, 0.5275, 0.6018, 0.5267, 0.6185, 0.5281, 0.637, 0.5245, 0.6395, 0.5289, 0.6541, 0.5243, 0.6109, 0.5226, 0.6248, 0.5268, 0.6218, 0.5178, 0.6131, 0.509, 0.6136, 0.5086, 0.6292, 0.4678, 0.6359, 0.4707, 0.6323, 0.4655, 0.646, 0.4718, 0.6029, 0.4731, 0.6177, 0.4696, 0.6207, 0.4779, 0.5993, 0.4871, 0.5954, 0.487, 0.6126, 0.4959, 0.7114, 0.4707, 0.7088, 0.4668, 0.7265, 0.4968, 0.6772, 0.4799, 0.6751, 0.4752, 0.6918, 0.4537, 0.6746, 0.4424, 0.6915, 0.4571, 0.69, 0.4603, 0.5756, 0.4677, 0.5886, 0.4649, 0.5918, 0.4439, 0.5507, 0.4518, 0.5633, 0.449, 0.5695, 0.4568, 0.542, 0.4759, 0.5315, 0.4792, 0.547, 0.5357, 0.588, 0.5285, 0.5983, 0.5323, 0.5931, 0.5511, 0.5698, 0.5437, 0.579, 0.5489, 0.5714, 0.537, 0.575, 0.5193, 0.5748, 0.5165, 0.5828, 0.5165, 0.5687, 0.5128, 0.5834, 0.4992, 0.581, 0.5249, 0.5397, 0.5208, 0.5544, 0.4999, 0.5515, 0.5445, 0.5444, 0.5575, 0.5471, 0.5489, 0.5598, 0.4975, 0.6443, 0.4864, 0.6428, 0.4842, 0.6576, 0.4871, 0.6146, 0.4875, 0.6281, 0.4977, 0.6293, 0.4774, 0.6121, 0.4702, 0.6078, 0.4705, 0.6239, 0.5751, 0.4993, 0.5736, 0.4884, 0.5708, 0.4671, 0.5451, 0.4972, 0.5482, 0.521, 0.5656, 0.5094, 0.5415, 0.5656, 0.5571, 0.5597, 0.5643, 0.5351, 0.5024, 0.46, 0.4703, 0.4648, 0.472, 0.4433, 0.5554, 0.4498, 0.5589, 0.4733, 0.5336, 0.462, 0.5505, 0.5299, 0.5284, 0.5246, 0.5327, 0.492, 0.4737, 0.4297, 0.4494, 0.4386, 0.4432, 0.4526, 0.514, 0.4596, 0.5273, 0.443, 0.501, 0.4317, 0.5459, 0.4334, 0.5248, 0.4241, 0.5135, 0.4219, 0.4981, 0.5282, 0.5247, 0.5293, 0.5241, 0.5088, 0.4518, 0.4945, 0.4486, 0.5185, 0.4719, 0.5232, 0.4537, 0.5633, 0.4744, 0.57, 0.4719, 0.5477, 0.4246, 0.4956, 0.4314, 0.5108, 0.4344, 0.49, 0.4494, 0.4464, 0.4446, 0.4702, 0.4293, 0.4801, 0.4515, 0.5272, 0.4373, 0.5376, 0.4299, 0.5083, 0.4827, 0.594, 0.4855, 0.6029, 0.4981, 0.603, 0.4767, 0.5787, 0.4795, 0.5865, 0.4981, 0.5871, 0.4582, 0.5729, 0.4441, 0.5619, 0.4515, 0.572, 0.4767, 0.5787, 0.4582, 0.5729, 0.4638, 0.5815, 0.4744, 0.57, 0.4537, 0.5633, 0.4582, 0.5729, 0.4537, 0.5633, 0.4382, 0.5511, 0.4441, 0.5619, 0.498, 0.5795, 0.4981, 0.5871, 0.5165, 0.5828, 0.498, 0.5709, 0.498, 0.5795, 0.5193, 0.5748, 0.4744, 0.57, 0.4767, 0.5787, 0.498, 0.5795, 0.4981, 0.5944, 0.4981, 0.603, 0.5107, 0.6, 0.4981, 0.5871, 0.4981, 0.5944, 0.5135, 0.5908, 0.4795, 0.5865, 0.4827, 0.594, 0.4981, 0.5944, 0.4446, 0.4702, 0.4454, 0.4981, 0.4299, 0.5083, 0.4703, 0.4648, 0.4708, 0.4894, 0.4454, 0.4981, 0.4732, 0.5156, 0.4515, 0.5272, 0.4454, 0.4981, 0.4603, 0.4298, 0.4494, 0.4464, 0.4352, 0.4565, 0.4762, 0.4274, 0.472, 0.4433, 0.4494, 0.4464, 0.472, 0.4433, 0.4703, 0.4648, 0.4446, 0.4702, 0.4301, 0.472, 0.4344, 0.49, 0.4428, 0.47, 0.4352, 0.4565, 0.4301, 0.472, 0.4432, 0.4526, 0.4293, 0.4801, 0.4246, 0.4956, 0.4301, 0.472, 0.4486, 0.5185, 0.4493, 0.5419, 0.4719, 0.5477, 0.4314, 0.5108, 0.4327, 0.5313, 0.4493, 0.5419, 0.4382, 0.5511, 0.4537, 0.5633, 0.4493, 0.5419, 0.4597, 0.4712, 0.4518, 0.4945, 0.4742, 0.4992, 0.4428, 0.47, 0.4344, 0.49, 0.4518, 0.4945, 0.4344, 0.49, 0.4314, 0.5108, 0.4486, 0.5185, 0.4991, 0.5044, 0.5241, 0.5088, 0.5215, 0.4875, 0.4742, 0.4992, 0.4991, 0.5044, 0.5006, 0.4803, 0.4719, 0.5232, 0.4981, 0.5282, 0.4991, 0.5044, 0.5388, 0.4335, 0.5135, 0.4219, 0.501, 0.4317, 0.5582, 0.4539, 0.5388, 0.4335, 0.5273, 0.443, 0.5619, 0.4489, 0.5459, 0.4334, 0.5388, 0.4335, 0.5006, 0.4803, 0.514, 0.4596, 0.4893, 0.45, 0.5215, 0.4875, 0.5368, 0.4743, 0.514, 0.4596, 0.5368, 0.4743, 0.5493, 0.4627, 0.5273, 0.443, 0.4644, 0.4478, 0.4432, 0.4526, 0.4428, 0.47, 0.4893, 0.45, 0.4644, 0.4478, 0.4597, 0.4712, 0.501, 0.4317, 0.4737, 0.4297, 0.4644, 0.4478, 0.5589, 0.4733, 0.5571, 0.501, 0.5327, 0.492, 0.5736, 0.4884, 0.5714, 0.511, 0.5571, 0.501, 0.5645, 0.5339, 0.5505, 0.5299, 0.5571, 0.501, 0.5459, 0.4334, 0.5554, 0.4498, 0.5312, 0.4387, 0.5619, 0.4489, 0.5708, 0.4671, 0.5554, 0.4498, 0.5708, 0.4671, 0.5736, 0.4884, 0.5589, 0.4733, 0.502, 0.4365, 0.472, 0.4433, 0.4762, 0.4274, 0.5312, 0.4387, 0.502, 0.4365, 0.5008, 0.4218, 0.5336, 0.462, 0.5024, 0.46, 0.502, 0.4365, 0.5482, 0.521, 0.5469, 0.5443, 0.5643, 0.5351, 0.5247, 0.5293, 0.5239, 0.5484, 0.5469, 0.5443, 0.5216, 0.5658, 0.5415, 0.5656, 0.5469, 0.5443, 0.5368, 0.4743, 0.5451, 0.4972, 0.5611, 0.4853, 0.5215, 0.4875, 0.5241, 0.5088, 0.5451, 0.4972, 0.5241, 0.5088, 0.5247, 0.5293, 0.5482, 0.521, 0.5705, 0.475, 0.5708, 0.4671, 0.5619, 0.4489, 0.5611, 0.4853, 0.5705, 0.475, 0.5582, 0.4539, 0.5656, 0.5094, 0.5751, 0.4993, 0.5705, 0.475, 0.4871, 0.6146, 0.4774, 0.6121, 0.4777, 0.6265, 0.4855, 0.6029, 0.4746, 0.5994, 0.4774, 0.6121, 0.4746, 0.5994, 0.4664, 0.5931, 0.4702, 0.6078, 0.498, 0.6151, 0.4977, 0.6293, 0.5086, 0.6292, 0.4981, 0.603, 0.498, 0.6151, 0.509, 0.6136, 0.4855, 0.6029, 0.4871, 0.6146, 0.498, 0.6151, 0.5088, 0.6457, 0.4975, 0.6443, 0.4972, 0.6597, 0.5086, 0.6292, 0.4977, 0.6293, 0.4975, 0.6443, 0.4977, 0.6293, 0.4875, 0.6281, 0.4864, 0.6428, 0.5249, 0.5397, 0.5445, 0.5444, 0.5373, 0.5584, 0.5284, 0.5246, 0.5505, 0.5299, 0.5445, 0.5444, 0.5505, 0.5299, 0.5645, 0.5339, 0.5575, 0.5471, 0.5004, 0.536, 0.4999, 0.5515, 0.4792, 0.547, 0.5008, 0.5199, 0.5004, 0.536, 0.4759, 0.5315, 0.5284, 0.5246, 0.5249, 0.5397, 0.5004, 0.536, 0.4995, 0.5661, 0.4992, 0.581, 0.4856, 0.5779, 0.4999, 0.5515, 0.4995, 0.5661, 0.4826, 0.5624, 0.5208, 0.5544, 0.5165, 0.5687, 0.4995, 0.5661, 0.5511, 0.5698, 0.537, 0.575, 0.5313, 0.5833, 0.5571, 0.5597, 0.5415, 0.5656, 0.537, 0.575, 0.5415, 0.5656, 0.5216, 0.5658, 0.5193, 0.5748, 0.5578, 0.5606, 0.5489, 0.5714, 0.5489, 0.5598, 0.5651, 0.549, 0.5578, 0.5606, 0.5575, 0.5471, 0.5571, 0.5597, 0.5511, 0.5698, 0.5578, 0.5606, 0.5401, 0.5818, 0.5323, 0.5931, 0.532, 0.5856, 0.5489, 0.5714, 0.5401, 0.5818, 0.5401, 0.5724, 0.5437, 0.579, 0.5357, 0.588, 0.5401, 0.5818, 0.4439, 0.5507, 0.4568, 0.542, 0.4634, 0.5563, 0.4373, 0.5376, 0.4515, 0.5272, 0.4568, 0.542, 0.4515, 0.5272, 0.4732, 0.5156, 0.4759, 0.5315, 0.4403, 0.5582, 0.449, 0.5695, 0.4515, 0.572, 0.4333, 0.5462, 0.4403, 0.5582, 0.4441, 0.5619, 0.4373, 0.5376, 0.4439, 0.5507, 0.4403, 0.5582, 0.4574, 0.5802, 0.4649, 0.5918, 0.4664, 0.5931, 0.449, 0.5695, 0.4574, 0.5802, 0.4592, 0.5821, 0.4518, 0.5633, 0.4603, 0.5756, 0.4574, 0.5802, 0.4654, 0.6737, 0.4571, 0.69, 0.4752, 0.6918, 0.4728, 0.6567, 0.4654, 0.6737, 0.4799, 0.6751, 0.4641, 0.6571, 0.4537, 0.6746, 0.4654, 0.6737, 0.5137, 0.6812, 0.4968, 0.6772, 0.4964, 0.694, 0.5103, 0.6627, 0.4972, 0.6597, 0.4968, 0.6772, 0.4972, 0.6597, 0.4842, 0.6576, 0.4799, 0.6751, 0.521, 0.7169, 0.4959, 0.7114, 0.4954, 0.7297, 0.5174, 0.699, 0.4964, 0.694, 0.4959, 0.7114, 0.4964, 0.694, 0.4752, 0.6918, 0.4707, 0.7088, 0.4718, 0.6029, 0.4779, 0.5993, 0.4782, 0.6148, 0.4677, 0.5886, 0.475, 0.5838, 0.4779, 0.5993, 0.475, 0.5838, 0.4856, 0.5779, 0.4871, 0.5954, 0.469, 0.6059, 0.4696, 0.6207, 0.4705, 0.6239, 0.4649, 0.5918, 0.469, 0.6059, 0.4702, 0.6078, 0.4677, 0.5886, 0.4718, 0.6029, 0.469, 0.6059, 0.469, 0.6405, 0.4678, 0.6359, 0.4626, 0.6506, 0.4705, 0.6239, 0.4696, 0.6207, 0.4678, 0.6359, 0.4696, 0.6207, 0.4731, 0.6177, 0.4707, 0.6323, 0.5243, 0.6109, 0.5178, 0.6131, 0.5172, 0.6274, 0.5285, 0.5983, 0.5208, 0.6006, 0.5178, 0.6131, 0.5208, 0.6006, 0.5107, 0.6, 0.509, 0.6136, 0.5278, 0.6069, 0.5268, 0.6218, 0.5267, 0.6185, 0.5323, 0.5931, 0.5278, 0.6069, 0.5275, 0.6018, 0.5285, 0.5983, 0.5243, 0.6109, 0.5278, 0.6069, 0.5278, 0.6353, 0.5281, 0.637, 0.5329, 0.6519, 0.5267, 0.6185, 0.5268, 0.6218, 0.5281, 0.637, 0.5268, 0.6218, 0.5226, 0.6248, 0.5245, 0.6395, 0.5106, 0.5988, 0.5206, 0.6004, 0.5197, 0.6158, 0.5128, 0.5834, 0.5241, 0.5851, 0.5206, 0.6004, 0.5241, 0.5851, 0.532, 0.5856, 0.5275, 0.6018, 0.4989, 0.597, 0.4987, 0.6127, 0.487, 0.6126, 0.4992, 0.581, 0.4989, 0.597, 0.4871, 0.5954, 0.5128, 0.5834, 0.5106, 0.5988, 0.4989, 0.597, 0.4863, 0.6296, 0.4985, 0.628, 0.4984, 0.642, 0.487, 0.6126, 0.4987, 0.6127, 0.4985, 0.628, 0.4987, 0.6127, 0.5096, 0.6141, 0.5104, 0.6286, 0.5737, 0.7437, 0.5528, 0.7471, 0.5544, 0.7676, 0.5484, 0.7274, 0.5528, 0.7471, 0.5737, 0.7437, 0.524, 0.7356, 0.5256, 0.7509, 0.5528, 0.7471, 0.5852, 0.7395, 0.5879, 0.7615, 0.5866, 0.7547, 0.5781, 0.7203, 0.578, 0.7189, 0.5852, 0.7395, 0.578, 0.7189, 0.5677, 0.7219, 0.5737, 0.7437, 0.5851, 0.784, 0.5752, 0.8044, 0.5806, 0.791, 0.5879, 0.7615, 0.5851, 0.784, 0.5859, 0.7732, 0.5759, 0.7665, 0.5725, 0.7895, 0.5851, 0.784, 0.465, 0.6587, 0.4557, 0.6727, 0.4426, 0.6757, 0.4731, 0.6442, 0.465, 0.6587, 0.4549, 0.6613, 0.484, 0.6454, 0.4793, 0.6605, 0.465, 0.6587, 0.4537, 0.6746, 0.4518, 0.6664, 0.4395, 0.6817, 0.4641, 0.6571, 0.4626, 0.6506, 0.4518, 0.6664, 0.4626, 0.6506, 0.4655, 0.646, 0.4549, 0.6613, 0.4311, 0.7089, 0.4266, 0.698, 0.4153, 0.7161, 0.4424, 0.6915, 0.4395, 0.6817, 0.4266, 0.698, 0.4395, 0.6817, 0.4426, 0.6757, 0.4305, 0.6913, 0.5273, 0.675, 0.5346, 0.6916, 0.5488, 0.6872, 0.5209, 0.6578, 0.5273, 0.675, 0.5382, 0.671, 0.5103, 0.6627, 0.5137, 0.6812, 0.5273, 0.675, 0.5432, 0.6681, 0.5432, 0.6681, 0.5549, 0.6837, 0.5325, 0.6516, 0.5329, 0.6519, 0.5432, 0.6681, 0.5329, 0.6519, 0.5289, 0.6541, 0.5382, 0.671, 0.5674, 0.7013, 0.5673, 0.7005, 0.578, 0.7189, 0.5552, 0.6843, 0.5549, 0.6837, 0.5673, 0.7005, 0.5549, 0.6837, 0.5488, 0.6872, 0.5589, 0.704, 0.5324, 0.6603, 0.5418, 0.6746, 0.5227, 0.6699, 0.5243, 0.6454, 0.5324, 0.6603, 0.5171, 0.6563, 0.5325, 0.6516, 0.5432, 0.6681, 0.5324, 0.6603, 0.4793, 0.6605, 0.4983, 0.6561, 0.4983, 0.6696, 0.484, 0.6454, 0.4984, 0.642, 0.4983, 0.6561, 0.4984, 0.642, 0.5125, 0.642, 0.5171, 0.6563, 0.4683, 0.6913, 0.4984, 0.6847, 0.4985, 0.7025, 0.4739, 0.6754, 0.4983, 0.6696, 0.4984, 0.6847, 0.4983, 0.6696, 0.5227, 0.6699, 0.5282, 0.685, 0.5138, 0.8268, 0.4789, 0.8337, 0.4949, 0.8424, 0.545, 0.807, 0.5138, 0.8268, 0.5327, 0.8341, 0.5241, 0.7975, 0.4959, 0.8072, 0.5138, 0.8268, 0.5591, 0.801, 0.5491, 0.8255, 0.5129, 0.8329, 0.5806, 0.791, 0.5752, 0.8044, 0.5491, 0.8255, 0.5752, 0.8044, 0.5626, 0.8096, 0.5327, 0.8341, 0.4738, 0.8234, 0.4379, 0.7989, 0.4605, 0.7852, 0.5129, 0.8329, 0.4738, 0.8234, 0.495, 0.7984, 0.4949, 0.8424, 0.4558, 0.8325, 0.4738, 0.8234, 0.5366, 0.7258, 0.5667, 0.7297, 0.5689, 0.7533, 0.5607, 0.7085, 0.5667, 0.7297, 0.5366, 0.7258, 0.5781, 0.7203, 0.5839, 0.7368, 0.5667, 0.7297, 0.4986, 0.724, 0.4985, 0.7484, 0.4587, 0.7457, 0.4632, 0.7099, 0.4985, 0.7025, 0.4986, 0.724, 0.4985, 0.7025, 0.5331, 0.7024, 0.5366, 0.7258, 0.4968, 0.7744, 0.495, 0.7984, 0.4605, 0.7852, 0.4985, 0.7484, 0.4968, 0.7744, 0.4586, 0.7656, 0.5377, 0.7519, 0.5354, 0.7793, 0.4968, 0.7744, 0.464, 0.7475, 0.4365, 0.7449, 0.4344, 0.7655, 0.4414, 0.7253, 0.4365, 0.7449, 0.464, 0.7475, 0.4214, 0.7275, 0.416, 0.7432, 0.4365, 0.7449, 0.4948, 0.749, 0.4943, 0.769, 0.5262, 0.7666, 0.524, 0.7356, 0.4954, 0.7297, 0.4948, 0.749, 0.4954, 0.7297, 0.4668, 0.7265, 0.464, 0.7475, 0.495, 0.7891, 0.4959, 0.8072, 0.5241, 0.7975, 0.4943, 0.769, 0.495, 0.7891, 0.5258, 0.7825, 0.4627, 0.7692, 0.4635, 0.7908, 0.495, 0.7891, 0.4117, 0.7313, 0.43, 0.7271, 0.4269, 0.7508, 0.4366, 0.706, 0.43, 0.7271, 0.4117, 0.7313, 0.4632, 0.7099, 0.4603, 0.7268, 0.43, 0.7271, 0.4074, 0.7364, 0.4039, 0.7583, 0.4133, 0.7598, 0.4214, 0.7275, 0.4153, 0.7161, 0.4074, 0.7364, 0.4153, 0.7161, 0.4197, 0.7088, 0.4117, 0.7313, 0.4064, 0.7812, 0.4159, 0.8021, 0.4174, 0.7929, 0.4039, 0.7583, 0.4064, 0.7812, 0.4134, 0.7767, 0.4084, 0.756, 0.4116, 0.7816, 0.4064, 0.7812, 0.4116, 0.7816, 0.4295, 0.7758, 0.4379, 0.7989, 0.4084, 0.756, 0.4269, 0.7508, 0.4295, 0.7758, 0.4269, 0.7508, 0.4587, 0.7457, 0.4586, 0.7656, 0.4635, 0.7908, 0.435, 0.7863, 0.4401, 0.8052, 0.4627, 0.7692, 0.4344, 0.7655, 0.435, 0.7863, 0.4344, 0.7655, 0.4133, 0.7598, 0.4134, 0.7767, 0.5354, 0.7793, 0.567, 0.7783, 0.5591, 0.801, 0.5377, 0.7519, 0.5689, 0.7533, 0.567, 0.7783, 0.5689, 0.7533, 0.5866, 0.7547, 0.5859, 0.7732, 0.4558, 0.8325, 0.4441, 0.825, 0.4159, 0.8021, 0.4949, 0.8424, 0.4789, 0.8337, 0.4441, 0.825, 0.4789, 0.8337, 0.4671, 0.8099, 0.4401, 0.8052, 0.5518, 0.6904, 0.5607, 0.7085, 0.5331, 0.7024, 0.5418, 0.6746, 0.5518, 0.6904, 0.5282, 0.685, 0.5552, 0.6843, 0.5674, 0.7013, 0.5518, 0.6904, 0.5421, 0.709, 0.5484, 0.7274, 0.5677, 0.7219, 0.5346, 0.6916, 0.5421, 0.709, 0.5589, 0.704, 0.5174, 0.699, 0.521, 0.7169, 0.5421, 0.709, 0.4457, 0.6881, 0.4366, 0.706, 0.4197, 0.7088, 0.4557, 0.6727, 0.4457, 0.6881, 0.4305, 0.6913, 0.4739, 0.6754, 0.4683, 0.6913, 0.4457, 0.6881, 0.5725, 0.7895, 0.5518, 0.7883, 0.545, 0.807, 0.5759, 0.7665, 0.5544, 0.7676, 0.5518, 0.7883, 0.5544, 0.7676, 0.5262, 0.7666, 0.5258, 0.7825, 0.5207, 0.6311, 0.5243, 0.6454, 0.5125, 0.642, 0.5197, 0.6158, 0.5207, 0.6311, 0.5104, 0.6286, 0.5267, 0.6185, 0.5278, 0.6353, 0.5207, 0.6311, 0.5179, 0.6425, 0.5209, 0.6578, 0.5289, 0.6541, 0.5172, 0.6274, 0.5179, 0.6425, 0.5245, 0.6395, 0.5086, 0.6292, 0.5088, 0.6457, 0.5179, 0.6425, 0.4769, 0.63, 0.4731, 0.6442, 0.4655, 0.646, 0.4782, 0.6148, 0.4769, 0.63, 0.4707, 0.6323, 0.487, 0.6126, 0.4863, 0.6296, 0.4769, 0.63, 0.4487, 0.7071, 0.4414, 0.7253, 0.4668, 0.7265, 0.4571, 0.69, 0.4487, 0.7071, 0.4707, 0.7088, 0.4424, 0.6915, 0.4311, 0.7089, 0.4487, 0.7071, 0.4603, 0.5756, 0.4696, 0.5698, 0.475, 0.5838, 0.4518, 0.5633, 0.4634, 0.5563, 0.4696, 0.5698, 0.4634, 0.5563, 0.4792, 0.547, 0.4826, 0.5624, 0.5357, 0.588, 0.5258, 0.5914, 0.5208, 0.6006, 0.5437, 0.579, 0.5313, 0.5833, 0.5258, 0.5914, 0.5313, 0.5833, 0.5165, 0.5828, 0.5135, 0.5908, 0.5165, 0.5687, 0.5303, 0.5715, 0.5241, 0.5851, 0.5208, 0.5544, 0.5373, 0.5584, 0.5303, 0.5715, 0.5373, 0.5584, 0.5489, 0.5598, 0.5401, 0.5724, 0.4764, 0.6415, 0.4728, 0.6567, 0.4842, 0.6576, 0.4777, 0.6265, 0.4764, 0.6415, 0.4864, 0.6428, 0.4705, 0.6239, 0.469, 0.6405, 0.4764, 0.6415, 0.5732, 0.5246, 0.5714, 0.511, 0.5736, 0.4884, 0.5643, 0.5351, 0.5732, 0.5246, 0.5751, 0.4993, 0.5643, 0.5351, 0.5571, 0.5597, 0.5651, 0.549, 0.502, 0.4889, 0.4708, 0.4894, 0.4703, 0.4648, 0.5327, 0.492, 0.502, 0.4889, 0.5024, 0.46, 0.5327, 0.492, 0.5284, 0.5246, 0.5008, 0.5199, 0.4737, 0.4297, 0.4864, 0.4201, 0.4603, 0.4298, 0.501, 0.4317, 0.5135, 0.4219, 0.4864, 0.4201, 0.5135, 0.4219, 0.5248, 0.4241, 0.5008, 0.4218, 0.4978, 0.5508, 0.5239, 0.5484, 0.5247, 0.5293, 0.4719, 0.5477, 0.4978, 0.5508, 0.4981, 0.5282, 0.4719, 0.5477, 0.4744, 0.57, 0.498, 0.5709, 0.4258, 0.521, 0.4327, 0.5313, 0.4314, 0.5108, 0.4299, 0.5083, 0.4258, 0.521, 0.4246, 0.4956, 0.4299, 0.5083, 0.4373, 0.5376, 0.4333, 0.5462, 0.4827, 0.594, 0.4695, 0.5899, 0.4746, 0.5994, 0.4795, 0.5865, 0.4638, 0.5815, 0.4695, 0.5899, 0.4638, 0.5815, 0.4515, 0.572, 0.4592, 0.5821])
me_testmesh1.materials.append(mat_material)
me_testmesh1.use_remesh_preserve_volume = False
me_testmesh1.use_remesh_preserve_attributes = False
me_testmesh1.use_mirror_vertex_groups = False
me_testmesh1.update()

# ---- objects
ob_testmesh1 = bpy.data.objects.new('TestMesh1', me_testmesh1)

# ---- transforms, parenting, visibility, modifiers, constraints
ob_testmesh1.location = (0.0, 0.0, 0.0)
ob_testmesh1.lock_rotations_4d = False
ob_testmesh1.empty_display_type = 'ARROWS'
ob_testmesh1.lineart.crease_threshold = 0.0

# ---- collection membership
col_collection.objects.link(ob_testmesh1)

# ---- scene / render settings (as saved in the file)
scene.frame_start = 1; scene.frame_end = 250; scene.frame_set(34)
scene.render.engine = 'BLENDER_EEVEE_NEXT'
scene.cycles.use_denoising = False
scene.cycles.samples = 128
scene.cycles.sampling_pattern = 'TABULATED_SOBOL'
scene.cycles.use_adaptive_sampling = False
scene.cycles.use_light_tree = False
scene.view_settings.view_transform = 'Filmic'
bpy.context.view_layer.update()

# ---- added for rendering (the .blend has no active camera and no usable light): camera, sun
cam_auto = bpy.data.cameras.new('AutoCamera')
cam_auto.lens = 50.0
cam_auto.sensor_width = 36.0
cam_auto.clip_end = 1000.0
ob_auto_camera = bpy.data.objects.new('AutoCamera', cam_auto)
scene.collection.objects.link(ob_auto_camera)
ob_auto_camera.location = (8.87339, -10.6481, 9.54726)
ob_auto_camera.rotation_euler = (1.09748, -7.21219e-08, 0.694738)
scene.camera = ob_auto_camera
light_auto_sun = bpy.data.lights.new('AutoSun', 'SUN')
light_auto_sun.energy = 3.0
light_auto_sun.angle = 0.0523599
ob_auto_sun = bpy.data.objects.new('AutoSun', light_auto_sun)
scene.collection.objects.link(ob_auto_sun)
ob_auto_sun.rotation_euler = (0.872665, 0.174533, 0.523599)
bpy.context.view_layer.update()
